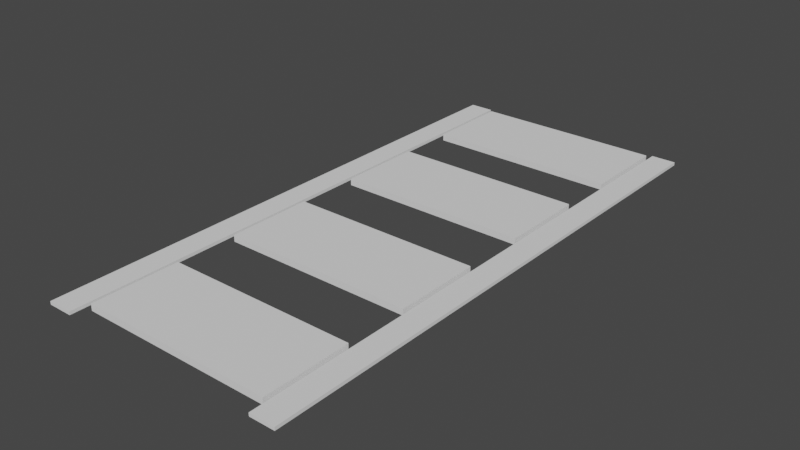 # Source: rallway.blend  (saved by Blender 2.92.15; exported with 4.5.12 LTS)
import bpy
from mathutils import Matrix  # noqa: F401  (used for matrix-valued properties, if any)

bpy.ops.wm.read_factory_settings(use_empty=True)
scene = bpy.context.scene
scene.name = 'Scene'

# ---- collections
col_collection = bpy.data.collections.new('Collection'); scene.collection.children.link(col_collection)

# ---- world
world_world = bpy.data.worlds.new('World'); scene.world = world_world
world_world.use_nodes = True; world_world.node_tree.nodes.clear()
_N = world_world.node_tree.nodes; _L = world_world.node_tree.links
n0 = _N.new('ShaderNodeOutputWorld'); n0.name = 'World Output'; n0.location = (300, 300)
n1 = _N.new('ShaderNodeBackground'); n1.name = 'Background'; n1.location = (10, 300)
n1.inputs[0].default_value = (0.05088, 0.05088, 0.05088, 1.0)
_L.new(n1.outputs[0], n0.inputs[0])
n0.is_active_output = True
world_world.color = (0.05088, 0.05088, 0.05088)
world_world.use_sun_shadow = False
world_world.sun_shadow_jitter_overblur = 0.0

# ---- meshes
me_cube_003 = bpy.data.meshes.new('Cube.003')
me_cube_003.from_pydata([(-1.0, -1.0, -1.0), (-1.0, -1.0, 1.0), (-1.0, 1.0, -1.0), (-1.0, 1.0, 1.0), (1.0, -1.0, -1.0), (1.0, -1.0, 1.0), (1.0, 1.0, -1.0), (1.0, 1.0, 1.0)], [], [(0, 1, 3, 2), (2, 3, 7, 6), (6, 7, 5, 4), (4, 5, 1, 0), (2, 6, 4, 0), (7, 3, 1, 5)])
_uv = me_cube_003.uv_layers.new(name='UVMap')
_uv.uv.foreach_set('vector', [0.375, 0.0, 0.625, 0.0, 0.625, 0.25, 0.375, 0.25, 0.375, 0.25, 0.625, 0.25, 0.625, 0.5, 0.375, 0.5, 0.375, 0.5, 0.625, 0.5, 0.625, 0.75, 0.375, 0.75, 0.375, 0.75, 0.625, 0.75, 0.625, 1.0, 0.375, 1.0, 0.125, 0.5, 0.375, 0.5, 0.375, 0.75, 0.125, 0.75, 0.625, 0.5, 0.875, 0.5, 0.875, 0.75, 0.625, 0.75])
me_cube_003.use_remesh_fix_poles = True
me_cube_003.use_remesh_preserve_attributes = False
me_cube_003.use_mirror_vertex_groups = False
me_cube_003.update()
me_cube_006 = bpy.data.meshes.new('Cube.006')
me_cube_006.from_pydata([(-1.0, -1.0, -1.0), (-1.0, -1.0, 1.0), (-1.0, 1.0, -1.0), (-1.0, 1.0, 1.0), (1.0, -1.0, -1.0), (1.0, -1.0, 1.0), (1.0, 1.0, -1.0), (1.0, 1.0, 1.0)], [], [(0, 1, 3, 2), (2, 3, 7, 6), (6, 7, 5, 4), (4, 5, 1, 0), (2, 6, 4, 0), (7, 3, 1, 5)])
_uv = me_cube_006.uv_layers.new(name='UVMap')
_uv.uv.foreach_set('vector', [0.375, 0.0, 0.625, 0.0, 0.625, 0.25, 0.375, 0.25, 0.375, 0.25, 0.625, 0.25, 0.625, 0.5, 0.375, 0.5, 0.375, 0.5, 0.625, 0.5, 0.625, 0.75, 0.375, 0.75, 0.375, 0.75, 0.625, 0.75, 0.625, 1.0, 0.375, 1.0, 0.125, 0.5, 0.375, 0.5, 0.375, 0.75, 0.125, 0.75, 0.625, 0.5, 0.875, 0.5, 0.875, 0.75, 0.625, 0.75])
me_cube_006.use_remesh_fix_poles = True
me_cube_006.use_remesh_preserve_attributes = False
me_cube_006.use_mirror_vertex_groups = False
me_cube_006.update()
me_cube_007 = bpy.data.meshes.new('Cube.007')
me_cube_007.from_pydata([(-1.0, -1.0, -1.0), (-1.0, -1.0, 1.0), (-1.0, 1.0, -1.0), (-1.0, 1.0, 1.0), (1.0, -1.0, -1.0), (1.0, -1.0, 1.0), (1.0, 1.0, -1.0), (1.0, 1.0, 1.0)], [], [(0, 1, 3, 2), (2, 3, 7, 6), (6, 7, 5, 4), (4, 5, 1, 0), (2, 6, 4, 0), (7, 3, 1, 5)])
_uv = me_cube_007.uv_layers.new(name='UVMap')
_uv.uv.foreach_set('vector', [0.375, 0.0, 0.625, 0.0, 0.625, 0.25, 0.375, 0.25, 0.375, 0.25, 0.625, 0.25, 0.625, 0.5, 0.375, 0.5, 0.375, 0.5, 0.625, 0.5, 0.625, 0.75, 0.375, 0.75, 0.375, 0.75, 0.625, 0.75, 0.625, 1.0, 0.375, 1.0, 0.125, 0.5, 0.375, 0.5, 0.375, 0.75, 0.125, 0.75, 0.625, 0.5, 0.875, 0.5, 0.875, 0.75, 0.625, 0.75])
me_cube_007.use_remesh_fix_poles = True
me_cube_007.use_remesh_preserve_attributes = False
me_cube_007.use_mirror_vertex_groups = False
me_cube_007.update()
me_cube_008 = bpy.data.meshes.new('Cube.008')
me_cube_008.from_pydata([(-1.0, -1.0, -1.0), (-1.0, -1.0, 1.0), (-1.0, 1.0, -1.0), (-1.0, 1.0, 1.0), (1.0, -1.0, -1.0), (1.0, -1.0, 1.0), (1.0, 1.0, -1.0), (1.0, 1.0, 1.0)], [], [(0, 1, 3, 2), (2, 3, 7, 6), (6, 7, 5, 4), (4, 5, 1, 0), (2, 6, 4, 0), (7, 3, 1, 5)])
_uv = me_cube_008.uv_layers.new(name='UVMap')
_uv.uv.foreach_set('vector', [0.375, 0.0, 0.625, 0.0, 0.625, 0.25, 0.375, 0.25, 0.375, 0.25, 0.625, 0.25, 0.625, 0.5, 0.375, 0.5, 0.375, 0.5, 0.625, 0.5, 0.625, 0.75, 0.375, 0.75, 0.375, 0.75, 0.625, 0.75, 0.625, 1.0, 0.375, 1.0, 0.125, 0.5, 0.375, 0.5, 0.375, 0.75, 0.125, 0.75, 0.625, 0.5, 0.875, 0.5, 0.875, 0.75, 0.625, 0.75])
me_cube_008.use_remesh_fix_poles = True
me_cube_008.use_remesh_preserve_attributes = False
me_cube_008.use_mirror_vertex_groups = False
me_cube_008.update()
me_cube_010 = bpy.data.meshes.new('Cube.010')
me_cube_010.from_pydata([(-1.0, -1.0, -1.0), (-1.0, -1.0, 1.0), (-1.0, 1.0, -1.0), (-1.0, 1.0, 1.0), (1.0, -1.0, -1.0), (1.0, -1.0, 1.0), (1.0, 1.0, -1.0), (1.0, 1.0, 1.0)], [], [(0, 1, 3, 2), (2, 3, 7, 6), (6, 7, 5, 4), (4, 5, 1, 0), (2, 6, 4, 0), (7, 3, 1, 5)])
_uv = me_cube_010.uv_layers.new(name='UVMap')
_uv.uv.foreach_set('vector', [0.375, 0.0, 0.625, 0.0, 0.625, 0.25, 0.375, 0.25, 0.375, 0.25, 0.625, 0.25, 0.625, 0.5, 0.375, 0.5, 0.375, 0.5, 0.625, 0.5, 0.625, 0.75, 0.375, 0.75, 0.375, 0.75, 0.625, 0.75, 0.625, 1.0, 0.375, 1.0, 0.125, 0.5, 0.375, 0.5, 0.375, 0.75, 0.125, 0.75, 0.625, 0.5, 0.875, 0.5, 0.875, 0.75, 0.625, 0.75])
me_cube_010.use_remesh_fix_poles = True
me_cube_010.use_remesh_preserve_attributes = False
me_cube_010.use_mirror_vertex_groups = False
me_cube_010.update()
me_cube_011 = bpy.data.meshes.new('Cube.011')
me_cube_011.from_pydata([(-1.0, -1.0, -1.0), (-1.0, -1.0, 1.0), (-1.0, 1.0, -1.0), (-1.0, 1.0, 1.0), (1.0, -1.0, -1.0), (1.0, -1.0, 1.0), (1.0, 1.0, -1.0), (1.0, 1.0, 1.0)], [], [(0, 1, 3, 2), (2, 3, 7, 6), (6, 7, 5, 4), (4, 5, 1, 0), (2, 6, 4, 0), (7, 3, 1, 5)])
_uv = me_cube_011.uv_layers.new(name='UVMap')
_uv.uv.foreach_set('vector', [0.375, 0.0, 0.625, 0.0, 0.625, 0.25, 0.375, 0.25, 0.375, 0.25, 0.625, 0.25, 0.625, 0.5, 0.375, 0.5, 0.375, 0.5, 0.625, 0.5, 0.625, 0.75, 0.375, 0.75, 0.375, 0.75, 0.625, 0.75, 0.625, 1.0, 0.375, 1.0, 0.125, 0.5, 0.375, 0.5, 0.375, 0.75, 0.125, 0.75, 0.625, 0.5, 0.875, 0.5, 0.875, 0.75, 0.625, 0.75])
me_cube_011.use_remesh_fix_poles = True
me_cube_011.use_remesh_preserve_attributes = False
me_cube_011.use_mirror_vertex_groups = False
me_cube_011.update()

# ---- objects
ob_cube_002 = bpy.data.objects.new('Cube.002', me_cube_003)
ob_cube_001 = bpy.data.objects.new('Cube.001', me_cube_006)
ob_cube_003 = bpy.data.objects.new('Cube.003', me_cube_007)
ob_cube_004 = bpy.data.objects.new('Cube.004', me_cube_008)
ob_cube = bpy.data.objects.new('Cube', me_cube_010)
ob_cube_005 = bpy.data.objects.new('Cube.005', me_cube_011)

# ---- transforms, parenting, visibility, modifiers, constraints
ob_cube_002.location = (-0.6279, -4.962, 0.0)
ob_cube_002.scale = (1.858, 0.8452, 0.06402)
ob_cube_002.lineart.crease_threshold = 0.0
ob_cube_001.location = (-0.6279, -2.047, 0.0)
ob_cube_001.scale = (1.858, 0.8452, 0.06402)
ob_cube_001.lineart.crease_threshold = 0.0
ob_cube_003.location = (-0.6279, 0.9025, 0.0)
ob_cube_003.scale = (1.858, 0.8452, 0.06402)
ob_cube_003.lineart.crease_threshold = 0.0
ob_cube_004.location = (-0.6279, 3.726, 0.0)
ob_cube_004.scale = (1.858, 0.8452, 0.06402)
ob_cube_004.lineart.crease_threshold = 0.0
ob_cube.location = (1.542, -0.7158, 0.0)
ob_cube.scale = (0.2391, 5.412, 0.03107)
ob_cube.lineart.crease_threshold = 0.0
ob_cube_005.location = (-2.833, -0.7158, 0.0)
ob_cube_005.scale = (0.2391, 5.412, 0.03107)
ob_cube_005.lineart.crease_threshold = 0.0

# ---- collection membership
col_collection.objects.link(ob_cube_002)
col_collection.objects.link(ob_cube_001)
col_collection.objects.link(ob_cube_003)
col_collection.objects.link(ob_cube_004)
col_collection.objects.link(ob_cube)
col_collection.objects.link(ob_cube_005)

# ---- scene / render settings (as saved in the file)
scene.frame_start = 1; scene.frame_end = 250; scene.frame_set(1)
scene.render.engine = 'BLENDER_EEVEE_NEXT'
scene.cycles.use_denoising = False
scene.cycles.samples = 128
scene.cycles.sampling_pattern = 'TABULATED_SOBOL'
scene.cycles.use_adaptive_sampling = False
scene.cycles.use_light_tree = False
scene.view_settings.view_transform = 'Filmic'
bpy.context.view_layer.update()

# ---- added for rendering (the .blend has no active camera and no usable light): camera, sun
cam_auto = bpy.data.cameras.new('AutoCamera')
cam_auto.lens = 50.0
cam_auto.sensor_width = 36.0
cam_auto.clip_end = 1000.0
ob_auto_camera = bpy.data.objects.new('AutoCamera', cam_auto)
scene.collection.objects.link(ob_auto_camera)
ob_auto_camera.location = (10.3308, -13.8877, 8.78125)
ob_auto_camera.rotation_euler = (1.09748, -7.21219e-08, 0.694738)
scene.camera = ob_auto_camera
light_auto_sun = bpy.data.lights.new('AutoSun', 'SUN')
light_auto_sun.energy = 3.0
light_auto_sun.angle = 0.0523599
ob_auto_sun = bpy.data.objects.new('AutoSun', light_auto_sun)
scene.collection.objects.link(ob_auto_sun)
ob_auto_sun.rotation_euler = (0.872665, 0.174533, 0.523599)
bpy.context.view_layer.update()
